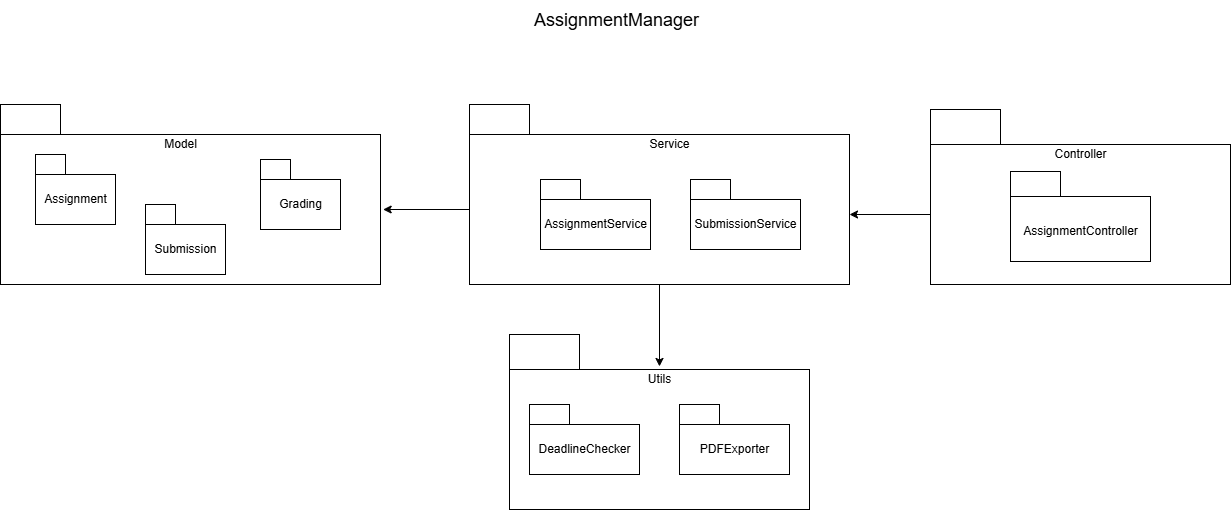

The diagram above was exported from draw.io. Its source (the exported page's mxGraphModel, read from the mxfile embedded in the PNG):
<mxGraphModel dx="1783" dy="994" grid="1" gridSize="10" guides="1" tooltips="1" connect="1" arrows="1" fold="1" page="1" pageScale="1" pageWidth="1400" pageHeight="850" math="0" shadow="0">
  <root>
    <mxCell id="0" />
    <mxCell id="1" parent="0" />
    <mxCell id="OaSfBo-DFnTjtfqt9w2Y-123" value="" style="rounded=0;whiteSpace=wrap;html=1;" vertex="1" parent="1">
      <mxGeometry x="84" y="244" width="380" height="150" as="geometry" />
    </mxCell>
    <mxCell id="OaSfBo-DFnTjtfqt9w2Y-124" value="" style="rounded=0;whiteSpace=wrap;html=1;" vertex="1" parent="1">
      <mxGeometry x="84" y="214" width="60" height="30" as="geometry" />
    </mxCell>
    <mxCell id="OaSfBo-DFnTjtfqt9w2Y-125" value="" style="rounded=0;whiteSpace=wrap;html=1;" vertex="1" parent="1">
      <mxGeometry x="553" y="244" width="380" height="150" as="geometry" />
    </mxCell>
    <mxCell id="OaSfBo-DFnTjtfqt9w2Y-126" value="" style="rounded=0;whiteSpace=wrap;html=1;" vertex="1" parent="1">
      <mxGeometry x="553" y="214" width="60" height="30" as="geometry" />
    </mxCell>
    <mxCell id="OaSfBo-DFnTjtfqt9w2Y-266" style="edgeStyle=orthogonalEdgeStyle;rounded=0;orthogonalLoop=1;jettySize=auto;html=1;" edge="1" parent="1" source="OaSfBo-DFnTjtfqt9w2Y-131">
      <mxGeometry relative="1" as="geometry">
        <mxPoint x="934" y="324" as="targetPoint" />
        <Array as="points">
          <mxPoint x="933" y="324" />
        </Array>
      </mxGeometry>
    </mxCell>
    <mxCell id="OaSfBo-DFnTjtfqt9w2Y-131" value="" style="rounded=0;whiteSpace=wrap;html=1;" vertex="1" parent="1">
      <mxGeometry x="1014" y="254" width="300" height="140" as="geometry" />
    </mxCell>
    <mxCell id="OaSfBo-DFnTjtfqt9w2Y-132" value="" style="rounded=0;whiteSpace=wrap;html=1;" vertex="1" parent="1">
      <mxGeometry x="1014" y="219" width="70" height="35" as="geometry" />
    </mxCell>
    <mxCell id="OaSfBo-DFnTjtfqt9w2Y-133" value="Model" style="text;html=1;align=center;verticalAlign=middle;resizable=0;points=[];autosize=1;strokeColor=none;fillColor=none;" vertex="1" parent="1">
      <mxGeometry x="234" y="239" width="60" height="30" as="geometry" />
    </mxCell>
    <mxCell id="OaSfBo-DFnTjtfqt9w2Y-134" value="" style="rounded=0;whiteSpace=wrap;html=1;" vertex="1" parent="1">
      <mxGeometry x="119" y="284" width="80" height="50" as="geometry" />
    </mxCell>
    <mxCell id="OaSfBo-DFnTjtfqt9w2Y-135" value="" style="rounded=0;whiteSpace=wrap;html=1;" vertex="1" parent="1">
      <mxGeometry x="119" y="264" width="30" height="20" as="geometry" />
    </mxCell>
    <mxCell id="OaSfBo-DFnTjtfqt9w2Y-136" value="" style="rounded=0;whiteSpace=wrap;html=1;" vertex="1" parent="1">
      <mxGeometry x="229" y="334" width="80" height="50" as="geometry" />
    </mxCell>
    <mxCell id="OaSfBo-DFnTjtfqt9w2Y-137" value="" style="rounded=0;whiteSpace=wrap;html=1;" vertex="1" parent="1">
      <mxGeometry x="229" y="314" width="30" height="20" as="geometry" />
    </mxCell>
    <mxCell id="OaSfBo-DFnTjtfqt9w2Y-138" value="" style="rounded=0;whiteSpace=wrap;html=1;" vertex="1" parent="1">
      <mxGeometry x="344" y="289" width="80" height="50" as="geometry" />
    </mxCell>
    <mxCell id="OaSfBo-DFnTjtfqt9w2Y-139" value="" style="rounded=0;whiteSpace=wrap;html=1;" vertex="1" parent="1">
      <mxGeometry x="344" y="269" width="30" height="20" as="geometry" />
    </mxCell>
    <mxCell id="OaSfBo-DFnTjtfqt9w2Y-142" value="Assignment" style="text;html=1;align=center;verticalAlign=middle;resizable=0;points=[];autosize=1;strokeColor=none;fillColor=none;" vertex="1" parent="1">
      <mxGeometry x="114" y="294" width="90" height="30" as="geometry" />
    </mxCell>
    <mxCell id="OaSfBo-DFnTjtfqt9w2Y-143" value="Submission" style="text;html=1;align=center;verticalAlign=middle;resizable=0;points=[];autosize=1;strokeColor=none;fillColor=none;" vertex="1" parent="1">
      <mxGeometry x="224" y="344" width="90" height="30" as="geometry" />
    </mxCell>
    <mxCell id="OaSfBo-DFnTjtfqt9w2Y-145" value="Grading" style="text;html=1;align=center;verticalAlign=middle;resizable=0;points=[];autosize=1;strokeColor=none;fillColor=none;" vertex="1" parent="1">
      <mxGeometry x="349" y="299" width="70" height="30" as="geometry" />
    </mxCell>
    <mxCell id="OaSfBo-DFnTjtfqt9w2Y-147" value="Service" style="text;html=1;align=center;verticalAlign=middle;resizable=0;points=[];autosize=1;strokeColor=none;fillColor=none;" vertex="1" parent="1">
      <mxGeometry x="723" y="239" width="60" height="30" as="geometry" />
    </mxCell>
    <mxCell id="OaSfBo-DFnTjtfqt9w2Y-150" value="" style="rounded=0;whiteSpace=wrap;html=1;" vertex="1" parent="1">
      <mxGeometry x="624" y="309" width="110" height="50" as="geometry" />
    </mxCell>
    <mxCell id="OaSfBo-DFnTjtfqt9w2Y-151" value="" style="rounded=0;whiteSpace=wrap;html=1;" vertex="1" parent="1">
      <mxGeometry x="624" y="289" width="40" height="20" as="geometry" />
    </mxCell>
    <mxCell id="OaSfBo-DFnTjtfqt9w2Y-152" value="AssignmentService" style="text;html=1;align=center;verticalAlign=middle;resizable=0;points=[];autosize=1;strokeColor=none;fillColor=none;" vertex="1" parent="1">
      <mxGeometry x="614" y="319" width="130" height="30" as="geometry" />
    </mxCell>
    <mxCell id="OaSfBo-DFnTjtfqt9w2Y-153" value="" style="rounded=0;whiteSpace=wrap;html=1;" vertex="1" parent="1">
      <mxGeometry x="774" y="309" width="110" height="50" as="geometry" />
    </mxCell>
    <mxCell id="OaSfBo-DFnTjtfqt9w2Y-154" value="" style="rounded=0;whiteSpace=wrap;html=1;" vertex="1" parent="1">
      <mxGeometry x="774" y="289" width="40" height="20" as="geometry" />
    </mxCell>
    <mxCell id="OaSfBo-DFnTjtfqt9w2Y-155" value="SubmissionService" style="text;html=1;align=center;verticalAlign=middle;resizable=0;points=[];autosize=1;strokeColor=none;fillColor=none;" vertex="1" parent="1">
      <mxGeometry x="764" y="319" width="130" height="30" as="geometry" />
    </mxCell>
    <mxCell id="OaSfBo-DFnTjtfqt9w2Y-163" value="Controller" style="text;html=1;align=center;verticalAlign=middle;resizable=0;points=[];autosize=1;strokeColor=none;fillColor=none;" vertex="1" parent="1">
      <mxGeometry x="1124" y="249" width="80" height="30" as="geometry" />
    </mxCell>
    <mxCell id="OaSfBo-DFnTjtfqt9w2Y-165" value="" style="rounded=0;whiteSpace=wrap;html=1;" vertex="1" parent="1">
      <mxGeometry x="1094" y="306" width="140" height="65" as="geometry" />
    </mxCell>
    <mxCell id="OaSfBo-DFnTjtfqt9w2Y-166" value="" style="rounded=0;whiteSpace=wrap;html=1;" vertex="1" parent="1">
      <mxGeometry x="1094" y="281" width="50" height="25" as="geometry" />
    </mxCell>
    <mxCell id="OaSfBo-DFnTjtfqt9w2Y-168" value="AssignmentController" style="text;html=1;align=center;verticalAlign=middle;resizable=0;points=[];autosize=1;strokeColor=none;fillColor=none;" vertex="1" parent="1">
      <mxGeometry x="1094" y="326" width="140" height="30" as="geometry" />
    </mxCell>
    <mxCell id="OaSfBo-DFnTjtfqt9w2Y-234" value="" style="rounded=0;whiteSpace=wrap;html=1;" vertex="1" parent="1">
      <mxGeometry x="593" y="479" width="300" height="140" as="geometry" />
    </mxCell>
    <mxCell id="OaSfBo-DFnTjtfqt9w2Y-235" value="" style="rounded=0;whiteSpace=wrap;html=1;" vertex="1" parent="1">
      <mxGeometry x="593" y="444" width="70" height="35" as="geometry" />
    </mxCell>
    <mxCell id="OaSfBo-DFnTjtfqt9w2Y-236" value="Utils" style="text;html=1;align=center;verticalAlign=middle;resizable=0;points=[];autosize=1;strokeColor=none;fillColor=none;" vertex="1" parent="1">
      <mxGeometry x="718" y="474" width="50" height="30" as="geometry" />
    </mxCell>
    <mxCell id="OaSfBo-DFnTjtfqt9w2Y-237" value="" style="rounded=0;whiteSpace=wrap;html=1;" vertex="1" parent="1">
      <mxGeometry x="613" y="534" width="110" height="50" as="geometry" />
    </mxCell>
    <mxCell id="OaSfBo-DFnTjtfqt9w2Y-238" value="" style="rounded=0;whiteSpace=wrap;html=1;" vertex="1" parent="1">
      <mxGeometry x="613" y="514" width="40" height="20" as="geometry" />
    </mxCell>
    <mxCell id="OaSfBo-DFnTjtfqt9w2Y-239" value="DeadlineChecker" style="text;html=1;align=center;verticalAlign=middle;resizable=0;points=[];autosize=1;strokeColor=none;fillColor=none;" vertex="1" parent="1">
      <mxGeometry x="608" y="544" width="120" height="30" as="geometry" />
    </mxCell>
    <mxCell id="OaSfBo-DFnTjtfqt9w2Y-243" value="" style="rounded=0;whiteSpace=wrap;html=1;" vertex="1" parent="1">
      <mxGeometry x="763" y="534" width="110" height="50" as="geometry" />
    </mxCell>
    <mxCell id="OaSfBo-DFnTjtfqt9w2Y-244" value="" style="rounded=0;whiteSpace=wrap;html=1;" vertex="1" parent="1">
      <mxGeometry x="763" y="514" width="40" height="20" as="geometry" />
    </mxCell>
    <mxCell id="OaSfBo-DFnTjtfqt9w2Y-245" value="PDFExporter" style="text;html=1;align=center;verticalAlign=middle;resizable=0;points=[];autosize=1;strokeColor=none;fillColor=none;" vertex="1" parent="1">
      <mxGeometry x="773" y="544" width="90" height="30" as="geometry" />
    </mxCell>
    <mxCell id="OaSfBo-DFnTjtfqt9w2Y-265" value="&lt;font style=&quot;font-size: 18px;&quot;&gt;AssignmentManager&lt;/font&gt;" style="text;html=1;align=center;verticalAlign=middle;resizable=0;points=[];autosize=1;strokeColor=none;fillColor=none;" vertex="1" parent="1">
      <mxGeometry x="605" y="110" width="190" height="40" as="geometry" />
    </mxCell>
    <mxCell id="OaSfBo-DFnTjtfqt9w2Y-267" style="edgeStyle=orthogonalEdgeStyle;rounded=0;orthogonalLoop=1;jettySize=auto;html=1;entryX=1.007;entryY=0.5;entryDx=0;entryDy=0;entryPerimeter=0;" edge="1" parent="1" source="OaSfBo-DFnTjtfqt9w2Y-125" target="OaSfBo-DFnTjtfqt9w2Y-123">
      <mxGeometry relative="1" as="geometry" />
    </mxCell>
    <mxCell id="OaSfBo-DFnTjtfqt9w2Y-268" style="edgeStyle=orthogonalEdgeStyle;rounded=0;orthogonalLoop=1;jettySize=auto;html=1;entryX=0.5;entryY=0.065;entryDx=0;entryDy=0;entryPerimeter=0;" edge="1" parent="1" source="OaSfBo-DFnTjtfqt9w2Y-125" target="OaSfBo-DFnTjtfqt9w2Y-236">
      <mxGeometry relative="1" as="geometry" />
    </mxCell>
  </root>
</mxGraphModel>